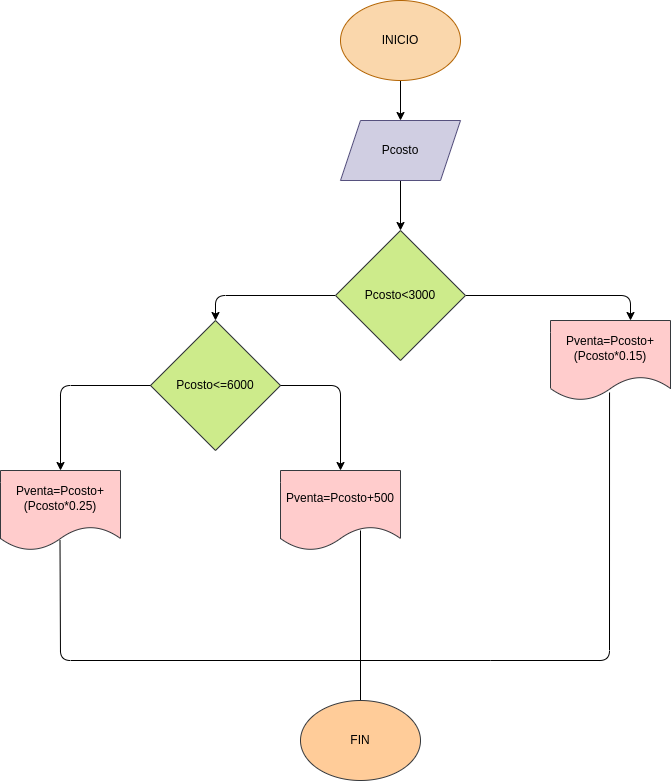

The diagram above was exported from draw.io. Its source (the exported page's mxGraphModel, read from the mxfile embedded in the PNG):
<mxGraphModel dx="1391" dy="409" grid="1" gridSize="10" guides="1" tooltips="1" connect="1" arrows="1" fold="1" page="1" pageScale="1" pageWidth="827" pageHeight="1169" math="0" shadow="0">
  <root>
    <mxCell id="0" />
    <mxCell id="1" parent="0" />
    <mxCell id="10" style="edgeStyle=none;html=1;exitX=0.5;exitY=1;exitDx=0;exitDy=0;entryX=0.5;entryY=0;entryDx=0;entryDy=0;" edge="1" parent="1" source="2" target="3">
      <mxGeometry relative="1" as="geometry" />
    </mxCell>
    <mxCell id="2" value="INICIO" style="ellipse;whiteSpace=wrap;html=1;fillColor=#fad7ac;strokeColor=#b46504;" vertex="1" parent="1">
      <mxGeometry x="230" y="20" width="120" height="80" as="geometry" />
    </mxCell>
    <mxCell id="11" style="edgeStyle=none;html=1;exitX=0.5;exitY=1;exitDx=0;exitDy=0;entryX=0.5;entryY=0;entryDx=0;entryDy=0;" edge="1" parent="1" source="3" target="5">
      <mxGeometry relative="1" as="geometry" />
    </mxCell>
    <mxCell id="3" value="Pcosto" style="shape=parallelogram;perimeter=parallelogramPerimeter;whiteSpace=wrap;html=1;fixedSize=1;fillColor=#d0cee2;strokeColor=#56517e;" vertex="1" parent="1">
      <mxGeometry x="230" y="140" width="120" height="60" as="geometry" />
    </mxCell>
    <mxCell id="12" style="edgeStyle=none;html=1;exitX=0;exitY=0.5;exitDx=0;exitDy=0;entryX=0.5;entryY=0;entryDx=0;entryDy=0;" edge="1" parent="1" source="5" target="6">
      <mxGeometry relative="1" as="geometry">
        <Array as="points">
          <mxPoint x="105" y="315" />
        </Array>
      </mxGeometry>
    </mxCell>
    <mxCell id="13" style="edgeStyle=none;html=1;exitX=1;exitY=0.5;exitDx=0;exitDy=0;entryX=0.5;entryY=0;entryDx=0;entryDy=0;" edge="1" parent="1" source="5">
      <mxGeometry relative="1" as="geometry">
        <mxPoint x="520" y="340" as="targetPoint" />
        <Array as="points">
          <mxPoint x="520" y="315" />
        </Array>
      </mxGeometry>
    </mxCell>
    <mxCell id="5" value="Pcosto&amp;lt;3000" style="rhombus;whiteSpace=wrap;html=1;fillColor=#cdeb8b;strokeColor=#36393d;" vertex="1" parent="1">
      <mxGeometry x="225" y="250" width="130" height="130" as="geometry" />
    </mxCell>
    <mxCell id="6" value="Pcosto&amp;lt;=6000" style="rhombus;whiteSpace=wrap;html=1;fillColor=#cdeb8b;strokeColor=#36393d;" vertex="1" parent="1">
      <mxGeometry x="40" y="340" width="130" height="130" as="geometry" />
    </mxCell>
    <mxCell id="15" value="Pventa=Pcosto+(Pcosto*0.15)" style="shape=document;whiteSpace=wrap;html=1;boundedLbl=1;fillColor=#ffcccc;strokeColor=#36393d;" vertex="1" parent="1">
      <mxGeometry x="440" y="340" width="120" height="80" as="geometry" />
    </mxCell>
    <mxCell id="16" value="Pventa=Pcosto+500" style="shape=document;whiteSpace=wrap;html=1;boundedLbl=1;fillColor=#ffcccc;strokeColor=#36393d;" vertex="1" parent="1">
      <mxGeometry x="170" y="490" width="120" height="80" as="geometry" />
    </mxCell>
    <mxCell id="18" value="" style="endArrow=classic;html=1;entryX=0.5;entryY=0;entryDx=0;entryDy=0;exitX=1;exitY=0.5;exitDx=0;exitDy=0;" edge="1" parent="1" source="6" target="16">
      <mxGeometry width="50" height="50" relative="1" as="geometry">
        <mxPoint x="130" y="490" as="sourcePoint" />
        <mxPoint x="180" y="440" as="targetPoint" />
        <Array as="points">
          <mxPoint x="230" y="405" />
        </Array>
      </mxGeometry>
    </mxCell>
    <mxCell id="19" value="Pventa=Pcosto+ (Pcosto*0.25)" style="shape=document;whiteSpace=wrap;html=1;boundedLbl=1;fillColor=#ffcccc;strokeColor=#36393d;" vertex="1" parent="1">
      <mxGeometry x="-110" y="490" width="120" height="80" as="geometry" />
    </mxCell>
    <mxCell id="20" value="" style="endArrow=classic;html=1;entryX=0.5;entryY=0;entryDx=0;entryDy=0;exitX=0;exitY=0.5;exitDx=0;exitDy=0;" edge="1" parent="1" source="6" target="19">
      <mxGeometry width="50" height="50" relative="1" as="geometry">
        <mxPoint x="-90" y="470" as="sourcePoint" />
        <mxPoint x="-40" y="420" as="targetPoint" />
        <Array as="points">
          <mxPoint x="-50" y="405" />
        </Array>
      </mxGeometry>
    </mxCell>
    <mxCell id="21" value="" style="endArrow=none;html=1;" edge="1" parent="1">
      <mxGeometry width="50" height="50" relative="1" as="geometry">
        <mxPoint x="-50.5" y="560" as="sourcePoint" />
        <mxPoint x="380" y="680" as="targetPoint" />
        <Array as="points">
          <mxPoint x="-50" y="680" />
        </Array>
      </mxGeometry>
    </mxCell>
    <mxCell id="22" value="" style="endArrow=none;html=1;entryX=0.492;entryY=0.9;entryDx=0;entryDy=0;entryPerimeter=0;" edge="1" parent="1" target="15">
      <mxGeometry width="50" height="50" relative="1" as="geometry">
        <mxPoint x="380" y="680" as="sourcePoint" />
        <mxPoint x="540" y="440" as="targetPoint" />
        <Array as="points">
          <mxPoint x="499" y="680" />
        </Array>
      </mxGeometry>
    </mxCell>
    <mxCell id="23" value="" style="endArrow=none;html=1;" edge="1" parent="1">
      <mxGeometry width="50" height="50" relative="1" as="geometry">
        <mxPoint x="250" y="680" as="sourcePoint" />
        <mxPoint x="250" y="550" as="targetPoint" />
      </mxGeometry>
    </mxCell>
    <mxCell id="24" value="" style="endArrow=none;html=1;" edge="1" parent="1">
      <mxGeometry width="50" height="50" relative="1" as="geometry">
        <mxPoint x="250" y="730" as="sourcePoint" />
        <mxPoint x="250" y="680" as="targetPoint" />
      </mxGeometry>
    </mxCell>
    <mxCell id="25" value="FIN" style="ellipse;whiteSpace=wrap;html=1;fillColor=#ffcc99;strokeColor=#36393d;" vertex="1" parent="1">
      <mxGeometry x="190" y="720" width="120" height="80" as="geometry" />
    </mxCell>
  </root>
</mxGraphModel>